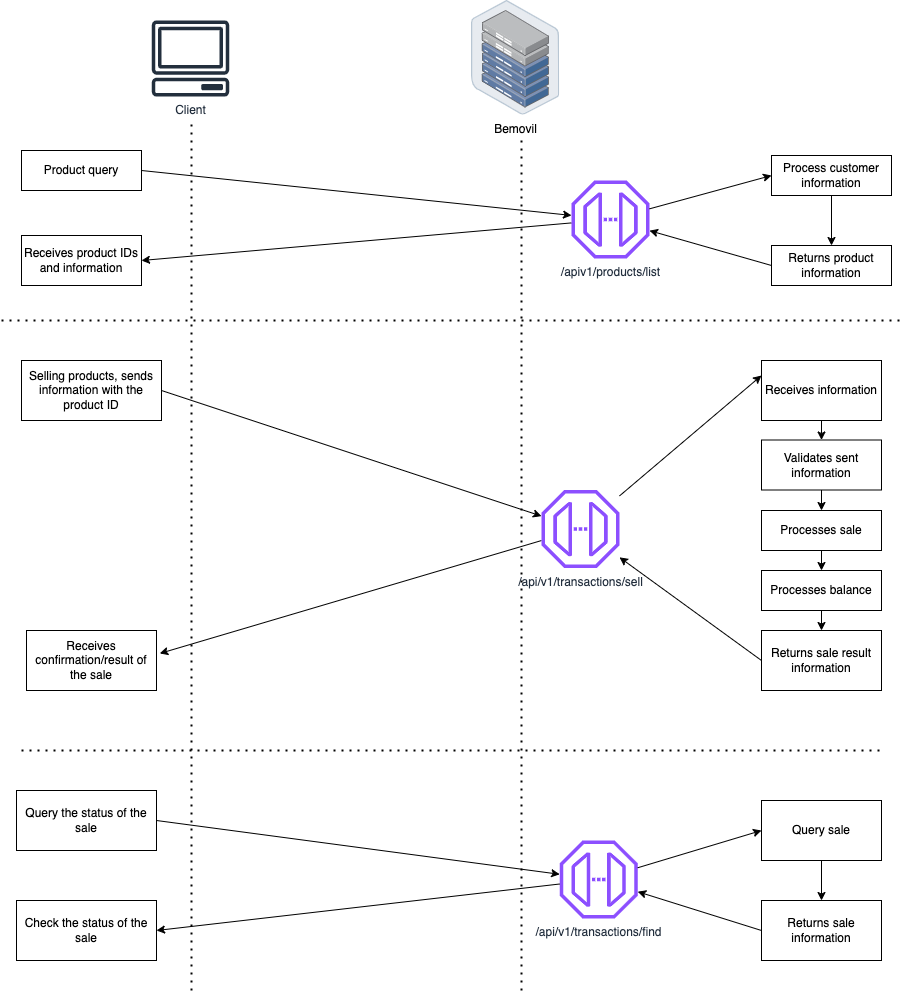

The diagram above was exported from draw.io. Its source (the exported page's mxGraphModel, read from the mxfile embedded in the PNG):
<mxGraphModel dx="3812" dy="1538" grid="1" gridSize="10" guides="1" tooltips="1" connect="1" arrows="1" fold="1" page="1" pageScale="1" pageWidth="827" pageHeight="1169" math="0" shadow="0">
  <root>
    <mxCell id="0" />
    <mxCell id="1" parent="0" />
    <mxCell id="6j5AkXdeb6P1XkJANov_-1" value="Client" style="sketch=0;outlineConnect=0;fontColor=#232F3E;gradientColor=none;fillColor=#232F3D;strokeColor=none;dashed=0;verticalLabelPosition=bottom;verticalAlign=top;align=center;html=1;fontSize=12;fontStyle=0;aspect=fixed;pointerEvents=1;shape=mxgraph.aws4.client;" parent="1" vertex="1">
      <mxGeometry x="150" y="110" width="78" height="76" as="geometry" />
    </mxCell>
    <mxCell id="6j5AkXdeb6P1XkJANov_-2" value="Bemovil" style="image;points=[];aspect=fixed;html=1;align=center;shadow=0;dashed=0;image=img/lib/allied_telesis/storage/Datacenter_Server_Half_Rack_ToR.svg;" parent="1" vertex="1">
      <mxGeometry x="470" y="90" width="88.2" height="114.6" as="geometry" />
    </mxCell>
    <mxCell id="6j5AkXdeb6P1XkJANov_-3" value="" style="endArrow=none;dashed=1;html=1;dashPattern=1 3;strokeWidth=2;rounded=0;" parent="1" edge="1">
      <mxGeometry width="50" height="50" relative="1" as="geometry">
        <mxPoint x="190" y="1080" as="sourcePoint" />
        <mxPoint x="190" y="210" as="targetPoint" />
      </mxGeometry>
    </mxCell>
    <mxCell id="6j5AkXdeb6P1XkJANov_-4" value="" style="endArrow=none;dashed=1;html=1;dashPattern=1 3;strokeWidth=2;rounded=0;" parent="1" edge="1">
      <mxGeometry width="50" height="50" relative="1" as="geometry">
        <mxPoint x="520" y="1080" as="sourcePoint" />
        <mxPoint x="520" y="230" as="targetPoint" />
      </mxGeometry>
    </mxCell>
    <mxCell id="6j5AkXdeb6P1XkJANov_-5" value="&lt;div&gt;Product query&lt;/div&gt;" style="rounded=0;whiteSpace=wrap;html=1;" parent="1" vertex="1">
      <mxGeometry x="20" y="240" width="120" height="40" as="geometry" />
    </mxCell>
    <mxCell id="6j5AkXdeb6P1XkJANov_-6" value="" style="endArrow=classic;html=1;rounded=0;exitX=1;exitY=0.5;exitDx=0;exitDy=0;" parent="1" source="6j5AkXdeb6P1XkJANov_-5" target="6j5AkXdeb6P1XkJANov_-27" edge="1">
      <mxGeometry width="50" height="50" relative="1" as="geometry">
        <mxPoint x="380" y="270" as="sourcePoint" />
        <mxPoint x="580" y="290" as="targetPoint" />
      </mxGeometry>
    </mxCell>
    <mxCell id="6j5AkXdeb6P1XkJANov_-8" value="&lt;div&gt;Process customer information&lt;/div&gt;" style="rounded=0;whiteSpace=wrap;html=1;" parent="1" vertex="1">
      <mxGeometry x="770" y="245" width="120" height="40" as="geometry" />
    </mxCell>
    <mxCell id="6j5AkXdeb6P1XkJANov_-10" value="&lt;div&gt;Receives product IDs and information&lt;/div&gt;" style="rounded=0;whiteSpace=wrap;html=1;" parent="1" vertex="1">
      <mxGeometry x="20" y="325" width="120" height="50" as="geometry" />
    </mxCell>
    <mxCell id="6j5AkXdeb6P1XkJANov_-11" value="" style="endArrow=classic;html=1;rounded=0;entryX=1;entryY=0.5;entryDx=0;entryDy=0;" parent="1" source="6j5AkXdeb6P1XkJANov_-27" target="6j5AkXdeb6P1XkJANov_-10" edge="1">
      <mxGeometry width="50" height="50" relative="1" as="geometry">
        <mxPoint x="560" y="340" as="sourcePoint" />
        <mxPoint x="440" y="350" as="targetPoint" />
      </mxGeometry>
    </mxCell>
    <mxCell id="6j5AkXdeb6P1XkJANov_-12" value="&lt;div&gt;Returns product information&lt;/div&gt;" style="rounded=0;whiteSpace=wrap;html=1;" parent="1" vertex="1">
      <mxGeometry x="770" y="335" width="120" height="40" as="geometry" />
    </mxCell>
    <mxCell id="6j5AkXdeb6P1XkJANov_-14" value="" style="endArrow=classic;html=1;rounded=0;exitX=0.5;exitY=1;exitDx=0;exitDy=0;entryX=0.5;entryY=0;entryDx=0;entryDy=0;" parent="1" source="6j5AkXdeb6P1XkJANov_-8" target="6j5AkXdeb6P1XkJANov_-12" edge="1">
      <mxGeometry width="50" height="50" relative="1" as="geometry">
        <mxPoint x="500" y="405" as="sourcePoint" />
        <mxPoint x="550" y="355" as="targetPoint" />
      </mxGeometry>
    </mxCell>
    <mxCell id="6j5AkXdeb6P1XkJANov_-15" value="&lt;div&gt;Selling products, sends information with the product ID&lt;/div&gt;" style="rounded=0;whiteSpace=wrap;html=1;" parent="1" vertex="1">
      <mxGeometry x="20" y="450" width="140" height="60" as="geometry" />
    </mxCell>
    <mxCell id="6j5AkXdeb6P1XkJANov_-16" value="" style="endArrow=classic;html=1;rounded=0;exitX=1;exitY=0.5;exitDx=0;exitDy=0;" parent="1" source="6j5AkXdeb6P1XkJANov_-15" target="6j5AkXdeb6P1XkJANov_-30" edge="1">
      <mxGeometry width="50" height="50" relative="1" as="geometry">
        <mxPoint x="390" y="400" as="sourcePoint" />
        <mxPoint x="660" y="500" as="targetPoint" />
      </mxGeometry>
    </mxCell>
    <mxCell id="6j5AkXdeb6P1XkJANov_-17" value="&lt;div&gt;Receives information&lt;/div&gt;" style="rounded=0;whiteSpace=wrap;html=1;" parent="1" vertex="1">
      <mxGeometry x="760" y="450" width="120" height="60" as="geometry" />
    </mxCell>
    <mxCell id="6j5AkXdeb6P1XkJANov_-18" value="" style="endArrow=classic;html=1;rounded=0;exitX=0.5;exitY=1;exitDx=0;exitDy=0;" parent="1" source="6j5AkXdeb6P1XkJANov_-17" target="6j5AkXdeb6P1XkJANov_-19" edge="1">
      <mxGeometry width="50" height="50" relative="1" as="geometry">
        <mxPoint x="490" y="400" as="sourcePoint" />
        <mxPoint x="820" y="530" as="targetPoint" />
      </mxGeometry>
    </mxCell>
    <mxCell id="6j5AkXdeb6P1XkJANov_-19" value="Validates sent information" style="rounded=0;whiteSpace=wrap;html=1;" parent="1" vertex="1">
      <mxGeometry x="760" y="529.5" width="120" height="50" as="geometry" />
    </mxCell>
    <mxCell id="6j5AkXdeb6P1XkJANov_-20" value="" style="endArrow=classic;html=1;rounded=0;exitX=0.5;exitY=1;exitDx=0;exitDy=0;" parent="1" source="6j5AkXdeb6P1XkJANov_-19" target="6j5AkXdeb6P1XkJANov_-21" edge="1">
      <mxGeometry width="50" height="50" relative="1" as="geometry">
        <mxPoint x="490" y="400" as="sourcePoint" />
        <mxPoint x="820" y="600" as="targetPoint" />
      </mxGeometry>
    </mxCell>
    <mxCell id="6j5AkXdeb6P1XkJANov_-21" value="Processes sale" style="rounded=0;whiteSpace=wrap;html=1;" parent="1" vertex="1">
      <mxGeometry x="760" y="600" width="120" height="40" as="geometry" />
    </mxCell>
    <mxCell id="6j5AkXdeb6P1XkJANov_-22" value="" style="endArrow=classic;html=1;rounded=0;exitX=0.5;exitY=1;exitDx=0;exitDy=0;entryX=0.5;entryY=0;entryDx=0;entryDy=0;" parent="1" source="6j5AkXdeb6P1XkJANov_-21" target="6j5AkXdeb6P1XkJANov_-33" edge="1">
      <mxGeometry width="50" height="50" relative="1" as="geometry">
        <mxPoint x="490" y="400" as="sourcePoint" />
        <mxPoint x="820" y="670" as="targetPoint" />
      </mxGeometry>
    </mxCell>
    <mxCell id="6j5AkXdeb6P1XkJANov_-23" value="&lt;div&gt;Returns sale result information&lt;/div&gt;" style="rounded=0;whiteSpace=wrap;html=1;" parent="1" vertex="1">
      <mxGeometry x="760" y="720" width="120" height="60" as="geometry" />
    </mxCell>
    <mxCell id="6j5AkXdeb6P1XkJANov_-24" value="&lt;div&gt;Receives confirmation/result of the sale&lt;/div&gt;" style="rounded=0;whiteSpace=wrap;html=1;" parent="1" vertex="1">
      <mxGeometry x="25" y="720" width="130" height="60" as="geometry" />
    </mxCell>
    <mxCell id="6j5AkXdeb6P1XkJANov_-25" value="" style="endArrow=classic;html=1;rounded=0;entryX=1.025;entryY=0.383;entryDx=0;entryDy=0;entryPerimeter=0;" parent="1" source="6j5AkXdeb6P1XkJANov_-30" target="6j5AkXdeb6P1XkJANov_-24" edge="1">
      <mxGeometry width="50" height="50" relative="1" as="geometry">
        <mxPoint x="390" y="520" as="sourcePoint" />
        <mxPoint x="440" y="470" as="targetPoint" />
      </mxGeometry>
    </mxCell>
    <mxCell id="6j5AkXdeb6P1XkJANov_-26" value="" style="endArrow=none;dashed=1;html=1;dashPattern=1 3;strokeWidth=2;rounded=0;" parent="1" edge="1">
      <mxGeometry width="50" height="50" relative="1" as="geometry">
        <mxPoint y="410" as="sourcePoint" />
        <mxPoint x="900" y="410" as="targetPoint" />
      </mxGeometry>
    </mxCell>
    <mxCell id="6j5AkXdeb6P1XkJANov_-27" value="/apiv1/products/list" style="sketch=0;outlineConnect=0;fontColor=#232F3E;gradientColor=none;fillColor=#8C4FFF;strokeColor=none;dashed=0;verticalLabelPosition=bottom;verticalAlign=top;align=center;html=1;fontSize=12;fontStyle=0;aspect=fixed;pointerEvents=1;shape=mxgraph.aws4.endpoint;" parent="1" vertex="1">
      <mxGeometry x="570" y="270" width="78" height="78" as="geometry" />
    </mxCell>
    <mxCell id="6j5AkXdeb6P1XkJANov_-28" value="" style="endArrow=classic;html=1;rounded=0;entryX=0;entryY=0.5;entryDx=0;entryDy=0;" parent="1" source="6j5AkXdeb6P1XkJANov_-27" target="6j5AkXdeb6P1XkJANov_-8" edge="1">
      <mxGeometry width="50" height="50" relative="1" as="geometry">
        <mxPoint x="390" y="490" as="sourcePoint" />
        <mxPoint x="440" y="440" as="targetPoint" />
      </mxGeometry>
    </mxCell>
    <mxCell id="6j5AkXdeb6P1XkJANov_-29" value="" style="endArrow=classic;html=1;rounded=0;exitX=0;exitY=0.5;exitDx=0;exitDy=0;" parent="1" source="6j5AkXdeb6P1XkJANov_-12" target="6j5AkXdeb6P1XkJANov_-27" edge="1">
      <mxGeometry width="50" height="50" relative="1" as="geometry">
        <mxPoint x="700" y="310" as="sourcePoint" />
        <mxPoint x="717" y="275" as="targetPoint" />
      </mxGeometry>
    </mxCell>
    <mxCell id="6j5AkXdeb6P1XkJANov_-30" value="/api/v1/transactions/sell" style="sketch=0;outlineConnect=0;fontColor=#232F3E;gradientColor=none;fillColor=#8C4FFF;strokeColor=none;dashed=0;verticalLabelPosition=bottom;verticalAlign=top;align=center;html=1;fontSize=12;fontStyle=0;aspect=fixed;pointerEvents=1;shape=mxgraph.aws4.endpoint;" parent="1" vertex="1">
      <mxGeometry x="540" y="579.5" width="78" height="78" as="geometry" />
    </mxCell>
    <mxCell id="6j5AkXdeb6P1XkJANov_-31" value="" style="endArrow=classic;html=1;rounded=0;entryX=0;entryY=0.25;entryDx=0;entryDy=0;" parent="1" source="6j5AkXdeb6P1XkJANov_-30" target="6j5AkXdeb6P1XkJANov_-17" edge="1">
      <mxGeometry width="50" height="50" relative="1" as="geometry">
        <mxPoint x="390" y="490" as="sourcePoint" />
        <mxPoint x="440" y="440" as="targetPoint" />
      </mxGeometry>
    </mxCell>
    <mxCell id="6j5AkXdeb6P1XkJANov_-32" value="" style="endArrow=classic;html=1;rounded=0;exitX=0;exitY=0.5;exitDx=0;exitDy=0;" parent="1" source="6j5AkXdeb6P1XkJANov_-23" target="6j5AkXdeb6P1XkJANov_-30" edge="1">
      <mxGeometry width="50" height="50" relative="1" as="geometry">
        <mxPoint x="620" y="750" as="sourcePoint" />
        <mxPoint x="702" y="680" as="targetPoint" />
        <Array as="points" />
      </mxGeometry>
    </mxCell>
    <mxCell id="6j5AkXdeb6P1XkJANov_-33" value="Processes balance" style="rounded=0;whiteSpace=wrap;html=1;" parent="1" vertex="1">
      <mxGeometry x="760" y="660" width="120" height="40" as="geometry" />
    </mxCell>
    <mxCell id="6j5AkXdeb6P1XkJANov_-34" value="" style="endArrow=classic;html=1;rounded=0;exitX=0.5;exitY=1;exitDx=0;exitDy=0;" parent="1" source="6j5AkXdeb6P1XkJANov_-33" target="6j5AkXdeb6P1XkJANov_-23" edge="1">
      <mxGeometry width="50" height="50" relative="1" as="geometry">
        <mxPoint x="420" y="490" as="sourcePoint" />
        <mxPoint x="470" y="440" as="targetPoint" />
      </mxGeometry>
    </mxCell>
    <mxCell id="6j5AkXdeb6P1XkJANov_-35" value="" style="endArrow=none;dashed=1;html=1;dashPattern=1 3;strokeWidth=2;rounded=0;" parent="1" edge="1">
      <mxGeometry width="50" height="50" relative="1" as="geometry">
        <mxPoint x="20" y="840" as="sourcePoint" />
        <mxPoint x="880" y="840" as="targetPoint" />
      </mxGeometry>
    </mxCell>
    <mxCell id="6j5AkXdeb6P1XkJANov_-36" value="&lt;div&gt;Query the status of the sale&lt;/div&gt;" style="rounded=0;whiteSpace=wrap;html=1;" parent="1" vertex="1">
      <mxGeometry x="15" y="880" width="140" height="60" as="geometry" />
    </mxCell>
    <mxCell id="6j5AkXdeb6P1XkJANov_-37" value="/api/v1/transactions/find" style="sketch=0;outlineConnect=0;fontColor=#232F3E;gradientColor=none;fillColor=#8C4FFF;strokeColor=none;dashed=0;verticalLabelPosition=bottom;verticalAlign=top;align=center;html=1;fontSize=12;fontStyle=0;aspect=fixed;pointerEvents=1;shape=mxgraph.aws4.endpoint;" parent="1" vertex="1">
      <mxGeometry x="558.2" y="930" width="78" height="78" as="geometry" />
    </mxCell>
    <mxCell id="6j5AkXdeb6P1XkJANov_-38" value="Check the status of the sale" style="rounded=0;whiteSpace=wrap;html=1;" parent="1" vertex="1">
      <mxGeometry x="15" y="990" width="140" height="60" as="geometry" />
    </mxCell>
    <mxCell id="6j5AkXdeb6P1XkJANov_-39" value="&lt;div&gt;Query sale&lt;/div&gt;" style="rounded=0;whiteSpace=wrap;html=1;" parent="1" vertex="1">
      <mxGeometry x="760" y="890" width="120" height="60" as="geometry" />
    </mxCell>
    <mxCell id="6j5AkXdeb6P1XkJANov_-40" value="Returns sale information" style="rounded=0;whiteSpace=wrap;html=1;" parent="1" vertex="1">
      <mxGeometry x="760" y="990" width="120" height="60" as="geometry" />
    </mxCell>
    <mxCell id="6j5AkXdeb6P1XkJANov_-41" value="" style="endArrow=classic;html=1;rounded=0;exitX=1;exitY=0.5;exitDx=0;exitDy=0;" parent="1" source="6j5AkXdeb6P1XkJANov_-36" target="6j5AkXdeb6P1XkJANov_-37" edge="1">
      <mxGeometry width="50" height="50" relative="1" as="geometry">
        <mxPoint x="390" y="760" as="sourcePoint" />
        <mxPoint x="440" y="710" as="targetPoint" />
      </mxGeometry>
    </mxCell>
    <mxCell id="6j5AkXdeb6P1XkJANov_-42" value="" style="endArrow=classic;html=1;rounded=0;entryX=1;entryY=0.5;entryDx=0;entryDy=0;" parent="1" source="6j5AkXdeb6P1XkJANov_-37" target="6j5AkXdeb6P1XkJANov_-38" edge="1">
      <mxGeometry width="50" height="50" relative="1" as="geometry">
        <mxPoint x="167" y="990" as="sourcePoint" />
        <mxPoint x="570" y="1035" as="targetPoint" />
      </mxGeometry>
    </mxCell>
    <mxCell id="6j5AkXdeb6P1XkJANov_-43" value="" style="endArrow=classic;html=1;rounded=0;entryX=0;entryY=0.5;entryDx=0;entryDy=0;" parent="1" source="6j5AkXdeb6P1XkJANov_-37" target="6j5AkXdeb6P1XkJANov_-39" edge="1">
      <mxGeometry width="50" height="50" relative="1" as="geometry">
        <mxPoint x="660" y="940" as="sourcePoint" />
        <mxPoint x="710" y="890" as="targetPoint" />
      </mxGeometry>
    </mxCell>
    <mxCell id="6j5AkXdeb6P1XkJANov_-44" value="" style="endArrow=classic;html=1;rounded=0;exitX=0.5;exitY=1;exitDx=0;exitDy=0;entryX=0.5;entryY=0;entryDx=0;entryDy=0;" parent="1" source="6j5AkXdeb6P1XkJANov_-39" target="6j5AkXdeb6P1XkJANov_-40" edge="1">
      <mxGeometry width="50" height="50" relative="1" as="geometry">
        <mxPoint x="390" y="760" as="sourcePoint" />
        <mxPoint x="440" y="710" as="targetPoint" />
      </mxGeometry>
    </mxCell>
    <mxCell id="6j5AkXdeb6P1XkJANov_-45" value="" style="endArrow=classic;html=1;rounded=0;exitX=0;exitY=0.5;exitDx=0;exitDy=0;" parent="1" source="6j5AkXdeb6P1XkJANov_-40" target="6j5AkXdeb6P1XkJANov_-37" edge="1">
      <mxGeometry width="50" height="50" relative="1" as="geometry">
        <mxPoint x="390" y="760" as="sourcePoint" />
        <mxPoint x="440" y="710" as="targetPoint" />
      </mxGeometry>
    </mxCell>
  </root>
</mxGraphModel>